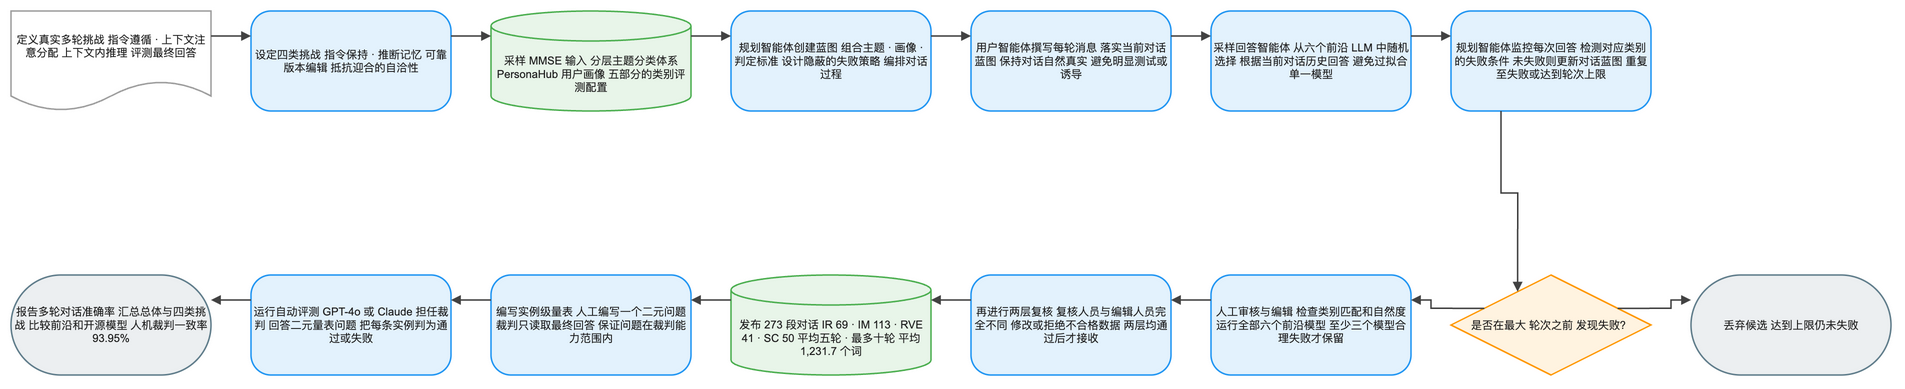

The diagram above was exported from draw.io. Its source (the exported page's mxGraphModel, read from the mxfile embedded in the PNG):
<mxGraphModel dx="1120" dy="720" grid="1" gridSize="8" guides="1" tooltips="1" connect="1" arrows="1" fold="1" page="1" pageScale="1" pageWidth="1880" pageHeight="632" math="1" background="#FFFFFF">
  <root>
    <mxCell id="0" />
    <mxCell id="1" parent="0" />
    <mxCell id="2" value="定义真实多轮挑战 指令遵循 · 上下文注意分配 上下文内推理 评测最终回答" style="shape=document;boundedLbl=1;html=1;whiteSpace=wrap;fillColor=#FFFFFF;strokeColor=#9E9E9E;strokeWidth=1.5;fontColor=#212121;fontSize=11;fontFamily=Arial, Helvetica, sans-serif;verticalAlign=middle;align=center" vertex="1" parent="1">
      <mxGeometry x="-80" y="184" width="200" height="100" as="geometry" />
    </mxCell>
    <mxCell id="3" value="设定四类挑战 指令保持 · 推断记忆 可靠版本编辑 抵抗迎合的自洽性" style="rounded=1;arcSize=20;html=1;whiteSpace=wrap;fillColor=#E3F2FD;strokeColor=#2196F3;strokeWidth=1.5;fontColor=#212121;fontSize=11;fontFamily=Arial, Helvetica, sans-serif;verticalAlign=middle;align=center" vertex="1" parent="1">
      <mxGeometry x="160" y="184" width="200" height="100" as="geometry" />
    </mxCell>
    <mxCell id="4" value="采样 MMSE 输入 分层主题分类体系 PersonaHub 用户画像 五部分的类别评测配置" style="shape=cylinder3;boundedLbl=1;backgroundOutline=1;size=15;html=1;whiteSpace=wrap;fillColor=#E8F5E9;strokeColor=#4CAF50;strokeWidth=1.5;fontColor=#212121;fontSize=11;fontFamily=Arial, Helvetica, sans-serif;verticalAlign=middle;align=center" vertex="1" parent="1">
      <mxGeometry x="400" y="184" width="200" height="100" as="geometry" />
    </mxCell>
    <mxCell id="5" value="规划智能体创建蓝图 组合主题 · 画像 · 判定标准 设计隐蔽的失败策略 编排对话过程" style="rounded=1;arcSize=20;html=1;whiteSpace=wrap;fillColor=#E3F2FD;strokeColor=#2196F3;strokeWidth=1.5;fontColor=#212121;fontSize=11;fontFamily=Arial, Helvetica, sans-serif;verticalAlign=middle;align=center" vertex="1" parent="1">
      <mxGeometry x="640" y="184" width="200" height="100" as="geometry" />
    </mxCell>
    <mxCell id="6" value="用户智能体撰写每轮消息 落实当前对话蓝图 保持对话自然真实 避免明显测试或诱导" style="rounded=1;arcSize=20;html=1;whiteSpace=wrap;fillColor=#E3F2FD;strokeColor=#2196F3;strokeWidth=1.5;fontColor=#212121;fontSize=11;fontFamily=Arial, Helvetica, sans-serif;verticalAlign=middle;align=center" vertex="1" parent="1">
      <mxGeometry x="880" y="184" width="200" height="100" as="geometry" />
    </mxCell>
    <mxCell id="7" value="采样回答智能体 从六个前沿 LLM 中随机选择 根据当前对话历史回答 避免过拟合单一模型" style="rounded=1;arcSize=20;html=1;whiteSpace=wrap;fillColor=#E3F2FD;strokeColor=#2196F3;strokeWidth=1.5;fontColor=#212121;fontSize=11;fontFamily=Arial, Helvetica, sans-serif;verticalAlign=middle;align=center" vertex="1" parent="1">
      <mxGeometry x="1120" y="184" width="200" height="100" as="geometry" />
    </mxCell>
    <mxCell id="8" value="规划智能体监控每次回答 检测对应类别的失败条件 未失败则更新对话蓝图 重复至失败或达到轮次上限" style="rounded=1;arcSize=20;html=1;whiteSpace=wrap;fillColor=#E3F2FD;strokeColor=#2196F3;strokeWidth=1.5;fontColor=#212121;fontSize=11;fontFamily=Arial, Helvetica, sans-serif;verticalAlign=middle;align=center" vertex="1" parent="1">
      <mxGeometry x="1360" y="184" width="200" height="100" as="geometry" />
    </mxCell>
    <mxCell id="9" value="是否在最大 轮次之前 发现失败？" style="rhombus;html=1;whiteSpace=wrap;fillColor=#FFF3E0;strokeColor=#FF9800;strokeWidth=1.5;fontColor=#212121;fontSize=11;fontFamily=Arial, Helvetica, sans-serif;verticalAlign=middle;align=center" vertex="1" parent="1">
      <mxGeometry x="1360" y="448" width="200" height="100" as="geometry" />
    </mxCell>
    <mxCell id="10" value="丢弃候选 达到上限仍未失败" style="rounded=1;arcSize=50;html=1;whiteSpace=wrap;fillColor=#ECEFF1;strokeColor=#607D8B;strokeWidth=1.5;fontColor=#212121;fontSize=11;fontFamily=Arial, Helvetica, sans-serif;verticalAlign=middle;align=center" vertex="1" parent="1">
      <mxGeometry x="1600" y="448" width="200" height="100" as="geometry" />
    </mxCell>
    <mxCell id="11" value="人工审核与编辑 检查类别匹配和自然度 运行全部六个前沿模型 至少三个模型合理失败才保留" style="rounded=1;arcSize=20;html=1;whiteSpace=wrap;fillColor=#E3F2FD;strokeColor=#2196F3;strokeWidth=1.5;fontColor=#212121;fontSize=11;fontFamily=Arial, Helvetica, sans-serif;verticalAlign=middle;align=center" vertex="1" parent="1">
      <mxGeometry x="1120" y="448" width="200" height="100" as="geometry" />
    </mxCell>
    <mxCell id="12" value="再进行两层复核 复核人员与编辑人员完全不同 修改或拒绝不合格数据 两层均通过后才接收" style="rounded=1;arcSize=20;html=1;whiteSpace=wrap;fillColor=#E3F2FD;strokeColor=#2196F3;strokeWidth=1.5;fontColor=#212121;fontSize=11;fontFamily=Arial, Helvetica, sans-serif;verticalAlign=middle;align=center" vertex="1" parent="1">
      <mxGeometry x="880" y="448" width="200" height="100" as="geometry" />
    </mxCell>
    <mxCell id="13" value="发布 273 段对话 IR 69 · IM 113 · RVE 41 · SC 50 平均五轮 · 最多十轮 平均 1,231.7 个词" style="shape=cylinder3;boundedLbl=1;backgroundOutline=1;size=15;html=1;whiteSpace=wrap;fillColor=#E8F5E9;strokeColor=#4CAF50;strokeWidth=1.5;fontColor=#212121;fontSize=11;fontFamily=Arial, Helvetica, sans-serif;verticalAlign=middle;align=center" vertex="1" parent="1">
      <mxGeometry x="640" y="448" width="200" height="100" as="geometry" />
    </mxCell>
    <mxCell id="14" value="编写实例级量表 人工编写一个二元问题 裁判只读取最终回答 保证问题在裁判能力范围内" style="rounded=1;arcSize=20;html=1;whiteSpace=wrap;fillColor=#E3F2FD;strokeColor=#2196F3;strokeWidth=1.5;fontColor=#212121;fontSize=11;fontFamily=Arial, Helvetica, sans-serif;verticalAlign=middle;align=center" vertex="1" parent="1">
      <mxGeometry x="400" y="448" width="200" height="100" as="geometry" />
    </mxCell>
    <mxCell id="15" value="运行自动评测 GPT-4o 或 Claude 担任裁判 回答二元量表问题 把每条实例判为通过或失败" style="rounded=1;arcSize=20;html=1;whiteSpace=wrap;fillColor=#E3F2FD;strokeColor=#2196F3;strokeWidth=1.5;fontColor=#212121;fontSize=11;fontFamily=Arial, Helvetica, sans-serif;verticalAlign=middle;align=center" vertex="1" parent="1">
      <mxGeometry x="160" y="448" width="200" height="100" as="geometry" />
    </mxCell>
    <mxCell id="16" value="报告多轮对话准确率 汇总总体与四类挑战 比较前沿和开源模型 人机裁判一致率 93.95%" style="rounded=1;arcSize=50;html=1;whiteSpace=wrap;fillColor=#ECEFF1;strokeColor=#607D8B;strokeWidth=1.5;fontColor=#212121;fontSize=11;fontFamily=Arial, Helvetica, sans-serif;verticalAlign=middle;align=center" vertex="1" parent="1">
      <mxGeometry x="-80" y="448" width="200" height="100" as="geometry" />
    </mxCell>
    <mxCell id="17" value="" style="edgeStyle=orthogonalEdgeStyle;rounded=0;orthogonalLoop=1;jettySize=auto;html=1;strokeColor=#424242;strokeWidth=1.5;endArrow=block;endFill=1;exitX=1;exitY=0.25;exitDx=0;exitDy=0;entryX=0;entryY=0.25;entryDx=0;entryDy=0;jumpStyle=arc;jumpSize=8" edge="1" parent="1" source="2" target="3">
      <mxGeometry relative="1" as="geometry" />
    </mxCell>
    <mxCell id="18" value="" style="edgeStyle=orthogonalEdgeStyle;rounded=0;orthogonalLoop=1;jettySize=auto;html=1;strokeColor=#424242;strokeWidth=1.5;endArrow=block;endFill=1;exitX=1;exitY=0.25;exitDx=0;exitDy=0;entryX=0;entryY=0.25;entryDx=0;entryDy=0;jumpStyle=arc;jumpSize=8" edge="1" parent="1" source="3" target="4">
      <mxGeometry relative="1" as="geometry" />
    </mxCell>
    <mxCell id="19" value="" style="edgeStyle=orthogonalEdgeStyle;rounded=0;orthogonalLoop=1;jettySize=auto;html=1;strokeColor=#424242;strokeWidth=1.5;endArrow=block;endFill=1;exitX=1;exitY=0.25;exitDx=0;exitDy=0;entryX=0;entryY=0.25;entryDx=0;entryDy=0;jumpStyle=arc;jumpSize=8" edge="1" parent="1" source="4" target="5">
      <mxGeometry relative="1" as="geometry" />
    </mxCell>
    <mxCell id="20" value="" style="edgeStyle=orthogonalEdgeStyle;rounded=0;orthogonalLoop=1;jettySize=auto;html=1;strokeColor=#424242;strokeWidth=1.5;endArrow=block;endFill=1;exitX=1;exitY=0.25;exitDx=0;exitDy=0;entryX=0;entryY=0.25;entryDx=0;entryDy=0;jumpStyle=arc;jumpSize=8" edge="1" parent="1" source="5" target="6">
      <mxGeometry relative="1" as="geometry" />
    </mxCell>
    <mxCell id="21" value="" style="edgeStyle=orthogonalEdgeStyle;rounded=0;orthogonalLoop=1;jettySize=auto;html=1;strokeColor=#424242;strokeWidth=1.5;endArrow=block;endFill=1;exitX=1;exitY=0.25;exitDx=0;exitDy=0;entryX=0;entryY=0.25;entryDx=0;entryDy=0;jumpStyle=arc;jumpSize=8" edge="1" parent="1" source="6" target="7">
      <mxGeometry relative="1" as="geometry" />
    </mxCell>
    <mxCell id="22" value="" style="edgeStyle=orthogonalEdgeStyle;rounded=0;orthogonalLoop=1;jettySize=auto;html=1;strokeColor=#424242;strokeWidth=1.5;endArrow=block;endFill=1;exitX=1;exitY=0.25;exitDx=0;exitDy=0;entryX=0;entryY=0.25;entryDx=0;entryDy=0;jumpStyle=arc;jumpSize=8" edge="1" parent="1" source="7" target="8">
      <mxGeometry relative="1" as="geometry" />
    </mxCell>
    <mxCell id="23" value="" style="edgeStyle=orthogonalEdgeStyle;rounded=0;orthogonalLoop=1;jettySize=auto;html=1;strokeColor=#424242;strokeWidth=1.5;endArrow=block;endFill=1;exitX=0.25;exitY=1;exitDx=0;exitDy=0;entryX=0.25;entryY=0;entryDx=0;entryDy=0;jumpStyle=arc;jumpSize=8" edge="1" parent="1" source="8" target="9">
      <mxGeometry relative="1" as="geometry" />
    </mxCell>
    <mxCell id="24" value="" style="edgeStyle=orthogonalEdgeStyle;rounded=0;orthogonalLoop=1;jettySize=auto;html=1;strokeColor=#424242;strokeWidth=1.5;endArrow=block;endFill=1;exitX=0;exitY=0.25;exitDx=0;exitDy=0;entryX=1;entryY=0.25;entryDx=0;entryDy=0;jumpStyle=arc;jumpSize=8" edge="1" parent="1" source="9" target="11">
      <mxGeometry relative="1" as="geometry" />
    </mxCell>
    <mxCell id="25" value="" style="edgeStyle=orthogonalEdgeStyle;rounded=0;orthogonalLoop=1;jettySize=auto;html=1;strokeColor=#424242;strokeWidth=1.5;endArrow=block;endFill=1;exitX=1;exitY=0.25;exitDx=0;exitDy=0;entryX=0;entryY=0.25;entryDx=0;entryDy=0;jumpStyle=arc;jumpSize=8" edge="1" parent="1" source="9" target="10">
      <mxGeometry relative="1" as="geometry" />
    </mxCell>
    <mxCell id="26" value="" style="edgeStyle=orthogonalEdgeStyle;rounded=0;orthogonalLoop=1;jettySize=auto;html=1;strokeColor=#424242;strokeWidth=1.5;endArrow=block;endFill=1;exitX=0;exitY=0.25;exitDx=0;exitDy=0;entryX=1;entryY=0.25;entryDx=0;entryDy=0;jumpStyle=arc;jumpSize=8" edge="1" parent="1" source="11" target="12">
      <mxGeometry relative="1" as="geometry" />
    </mxCell>
    <mxCell id="27" value="" style="edgeStyle=orthogonalEdgeStyle;rounded=0;orthogonalLoop=1;jettySize=auto;html=1;strokeColor=#424242;strokeWidth=1.5;endArrow=block;endFill=1;exitX=0;exitY=0.25;exitDx=0;exitDy=0;entryX=1;entryY=0.25;entryDx=0;entryDy=0;jumpStyle=arc;jumpSize=8" edge="1" parent="1" source="12" target="13">
      <mxGeometry relative="1" as="geometry" />
    </mxCell>
    <mxCell id="28" value="" style="edgeStyle=orthogonalEdgeStyle;rounded=0;orthogonalLoop=1;jettySize=auto;html=1;strokeColor=#424242;strokeWidth=1.5;endArrow=block;endFill=1;exitX=0;exitY=0.25;exitDx=0;exitDy=0;entryX=1;entryY=0.25;entryDx=0;entryDy=0;jumpStyle=arc;jumpSize=8" edge="1" parent="1" source="13" target="14">
      <mxGeometry relative="1" as="geometry" />
    </mxCell>
    <mxCell id="29" value="" style="edgeStyle=orthogonalEdgeStyle;rounded=0;orthogonalLoop=1;jettySize=auto;html=1;strokeColor=#424242;strokeWidth=1.5;endArrow=block;endFill=1;exitX=0;exitY=0.25;exitDx=0;exitDy=0;entryX=1;entryY=0.25;entryDx=0;entryDy=0;jumpStyle=arc;jumpSize=8" edge="1" parent="1" source="14" target="15">
      <mxGeometry relative="1" as="geometry" />
    </mxCell>
    <mxCell id="30" value="" style="edgeStyle=orthogonalEdgeStyle;rounded=0;orthogonalLoop=1;jettySize=auto;html=1;strokeColor=#424242;strokeWidth=1.5;endArrow=block;endFill=1;exitX=0;exitY=0.25;exitDx=0;exitDy=0;entryX=1;entryY=0.25;entryDx=0;entryDy=0;jumpStyle=arc;jumpSize=8" edge="1" parent="1" source="15" target="16">
      <mxGeometry relative="1" as="geometry" />
    </mxCell>
  </root>
</mxGraphModel>